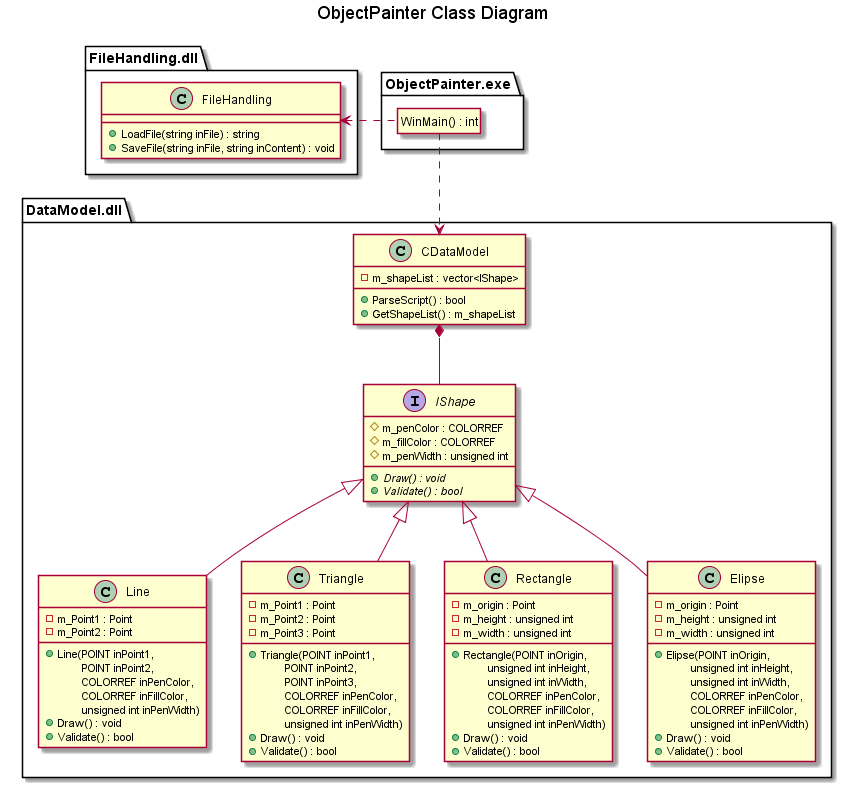

The diagram above was rendered by PlantUML. Its source (embedded in the PNG):
@startuml images/Class-Diagram.png",
TITLE ObjectPainter Class Diagram

PACKAGE DataModel.dll
{
	INTERFACE "IShape" AS shape	{
		# m_penColor : COLORREF
		# m_fillColor : COLORREF
		# m_penWidth : unsigned int
		+ {abstract} Draw() : void
		+ {abstract} Validate() : bool
	}

	CLASS "Line" AS line {
		- m_Point1 : Point
		- m_Point2 : Point
		+ Line(POINT inPoint1, \n\tPOINT inPoint2, \n\tCOLORREF inPenColor, \n\tCOLORREF inFillColor, \n\tunsigned int inPenWidth)
		+ Draw() : void
		+ Validate() : bool
	}

	CLASS "Triangle" AS tri {
		- m_Point1 : Point
		- m_Point2 : Point
		- m_Point3 : Point
		+ Triangle(POINT inPoint1, \n\tPOINT inPoint2, \n\tPOINT inPoint3, \n\tCOLORREF inPenColor, \n\tCOLORREF inFillColor, \n\tunsigned int inPenWidth)
		+ Draw() : void
		+ Validate() : bool
	}

	CLASS "Rectangle" AS rec {
		- m_origin : Point
		- m_height : unsigned int
		- m_width : unsigned int
		+ Rectangle(POINT inOrigin, \n\tunsigned int inHeight, \n\tunsigned int inWidth, \n\tCOLORREF inPenColor, \n\tCOLORREF inFillColor, \n\tunsigned int inPenWidth)
		+ Draw() : void
		+ Validate() : bool
	}

	CLASS "Elipse" AS elipse {
		- m_origin : Point
		- m_height : unsigned int
		- m_width : unsigned int
		+ Elipse(POINT inOrigin, \n\tunsigned int inHeight, \n\tunsigned int inWidth, \n\tCOLORREF inPenColor, \n\tCOLORREF inFillColor, \n\tunsigned int inPenWidth)
		+ Draw() : void
		+ Validate() : bool
	}


	CLASS "CDataModel" AS data
	{
		- m_shapeList : vector<IShape>
		+ ParseScript() : bool
		+ GetShapeList() : m_shapeList
	}
}

PACKAGE FileHandling.dll
{
	CLASS "FileHandling" AS file
	{
		+ LoadFile(string inFile) : string
		+ SaveFile(string inFile, string inContent) : void
	}
}

PACKAGE ObjectPainter.exe
{
	hide circle
	hide empty methods
	hide empty fields
	CLASS "WinMain() : int" AS main
}

shape <|-- line
shape <|-- tri
shape <|-- rec
shape <|-- elipse

file <.l. main
data <.d. main

data *-- shape

@enduml